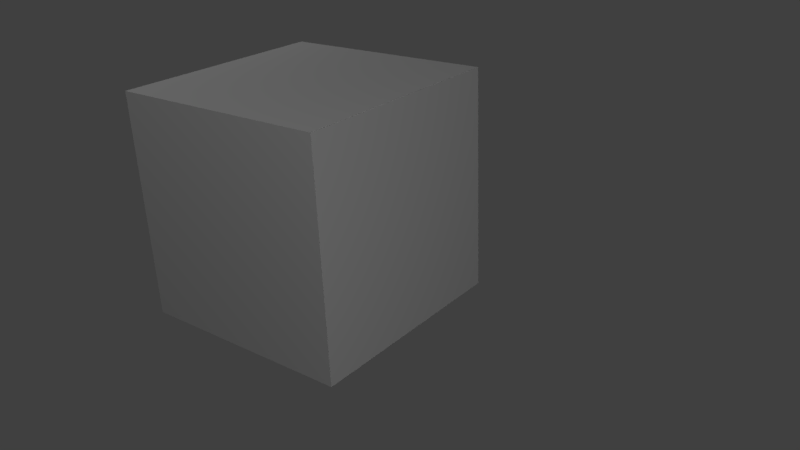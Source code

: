 # Source: Cube.blend  (saved by Blender 2.78.0; exported with 4.5.12 LTS)
import bpy
from mathutils import Matrix  # noqa: F401  (used for matrix-valued properties, if any)

bpy.ops.wm.read_factory_settings(use_empty=True)
scene = bpy.context.scene
scene.name = 'Scene'

# ---- collections
col_collection_1 = bpy.data.collections.new('Collection 1'); scene.collection.children.link(col_collection_1)

# ---- materials (node trees are filled in below, after node groups)
mat_material = bpy.data.materials.new('Material')
mat_material.alpha_threshold = 0.0
mat_material.use_transparent_shadow = False
mat_material.preview_render_type = 'CUBE'
mat_material.roughness = 0.5
mat_material.line_color = (0.0, 0.0, 0.0, 1.0)

# ---- material node trees

# ---- world
world_world = bpy.data.worlds.new('World'); scene.world = world_world
world_world.color = (0.05088, 0.05088, 0.05088)
world_world.use_sun_shadow = False
world_world.sun_shadow_jitter_overblur = 0.0
world_world.cycles.sampling_method = 'MANUAL'

# ---- cameras
cam_camera = bpy.data.cameras.new('Camera')
cam_camera.clip_end = 100.0
cam_camera.lens = 35.0
cam_camera.sensor_width = 32.0
cam_camera.sensor_height = 18.0
cam_camera.ortho_scale = 7.314
cam_camera.dof.focus_distance = 0.0
cam_camera.dof.aperture_fstop = 128.0

# ---- lights
light_point_002 = bpy.data.lights.new('Point.002', 'POINT')
light_point_002.transmission_factor = 0.0
light_point_002.energy = 100.0
light_point_002.shadow_buffer_clip_start = 0.5
light_point_002.shadow_soft_size = 0.1
light_point_002.shadow_maximum_resolution = 0.006
light_point_002.use_absolute_resolution = True
light_point_001 = bpy.data.lights.new('Point.001', 'POINT')
light_point_001.transmission_factor = 0.0
light_point_001.energy = 100.0
light_point_001.shadow_buffer_clip_start = 0.5
light_point_001.shadow_soft_size = 0.1
light_point_001.shadow_maximum_resolution = 0.006
light_point_001.use_absolute_resolution = True
light_point = bpy.data.lights.new('Point', 'POINT')
light_point.transmission_factor = 0.0
light_point.energy = 100.0
light_point.shadow_buffer_clip_start = 0.5
light_point.shadow_soft_size = 0.1
light_point.shadow_maximum_resolution = 0.006
light_point.use_absolute_resolution = True
light_lamp = bpy.data.lights.new('Lamp', 'POINT')
light_lamp.transmission_factor = 0.0
light_lamp.cutoff_distance = 30.0
light_lamp.energy = 100.0
light_lamp.shadow_buffer_clip_start = 1.001
light_lamp.shadow_soft_size = 0.1
light_lamp.shadow_maximum_resolution = 0.006
light_lamp.use_absolute_resolution = True

# ---- meshes
me_cube = bpy.data.meshes.new('Cube')
me_cube.from_pydata([(2.0, 0.975, -1.852), (2.0, -0.975, -1.852), (-2.0, -0.975, -1.852), (-2.0, 0.975, -1.852), (2.0, 0.975, 1.852), (2.0, -0.975, 1.852), (-2.0, -0.975, 1.852), (-2.0, 0.975, 1.852)], [], [(0, 1, 2, 3), (4, 7, 6, 5), (0, 4, 5, 1), (1, 5, 6, 2), (2, 6, 7, 3), (4, 0, 3, 7)])
_uv = me_cube.uv_layers.new(name='UVMap')
_uv.uv.foreach_set('vector', [0.5, 0.5, 0.5, 0.25, 0.25, 0.25, 0.25, 0.5, 0.5, 1.0, 0.25, 1.0, 0.25, 0.75, 0.5, 0.75, 0.25, 0.5, 0.25, 0.75, -2.384e-07, 0.75, 0.0, 0.5, 0.5, 0.0, 0.5, 0.25, 0.25, 0.25, 0.25, 0.0, 0.5, 0.5, 0.5, 0.75, 0.75, 0.75, 0.75, 0.5, 0.5, 0.75, 0.5, 0.5, 0.25, 0.5, 0.25, 0.75])
me_cube.materials.append(mat_material)
me_cube.use_remesh_preserve_volume = False
me_cube.use_remesh_preserve_attributes = False
me_cube.use_mirror_vertex_groups = False
me_cube.update()

# ---- objects
ob_point_002 = bpy.data.objects.new('Point.002', light_point_002)
ob_point_001 = bpy.data.objects.new('Point.001', light_point_001)
ob_point = bpy.data.objects.new('Point', light_point)
ob_cube = bpy.data.objects.new('Cube', me_cube)
ob_lamp = bpy.data.objects.new('Lamp', light_lamp)
ob_camera = bpy.data.objects.new('Camera', cam_camera)

# ---- transforms, parenting, visibility, modifiers, constraints
ob_point_002.location = (-4.632, 0.4405, -3.538)
ob_point_002.lineart.crease_threshold = 0.0
ob_point_001.location = (2.412, 5.704, 1.666)
ob_point_001.lineart.crease_threshold = 0.0
ob_point.location = (-1.203, -4.89, 3.5)
ob_point.lineart.crease_threshold = 0.0
ob_cube.location = (0.0, 0.0, 0.0)
ob_cube.scale = (0.5, 1.026, 0.54)
ob_cube.lock_rotations_4d = False
ob_cube.empty_display_type = 'ARROWS'
ob_cube.lineart.crease_threshold = 0.0
ob_lamp.location = (4.076, 1.005, 5.904)
ob_lamp.rotation_euler = (0.6503, 0.05522, 1.866)
ob_lamp.lock_rotations_4d = False
ob_lamp.empty_display_type = 'ARROWS'
ob_lamp.color = (0.0, 0.0, 0.0, 0.0)
ob_lamp.lineart.crease_threshold = 0.0
ob_camera.location = (4.93, 4.895, 2.776)
ob_camera.rotation_euler = (-5.134, 0.03713, 2.233)
ob_camera.lock_rotations_4d = False
ob_camera.empty_display_type = 'ARROWS'
ob_camera.color = (0.0, 0.0, 0.0, 0.0)
ob_camera.display_type = 'WIRE'
ob_camera.lineart.crease_threshold = 0.0

# ---- collection membership
col_collection_1.objects.link(ob_point_002)
col_collection_1.objects.link(ob_point_001)
col_collection_1.objects.link(ob_point)
col_collection_1.objects.link(ob_cube)
col_collection_1.objects.link(ob_lamp)
col_collection_1.objects.link(ob_camera)

# ---- scene / render settings (as saved in the file)
scene.camera = ob_camera
scene.frame_start = 1; scene.frame_end = 250; scene.frame_set(0)
scene.render.engine = 'BLENDER_EEVEE_NEXT'
scene.render.resolution_percentage = 50
scene.render.dither_intensity = 0.0
scene.cycles.use_denoising = False
scene.cycles.samples = 128
scene.cycles.sampling_pattern = 'TABULATED_SOBOL'
scene.cycles.light_sampling_threshold = 0.0
scene.cycles.use_adaptive_sampling = False
scene.cycles.use_light_tree = False
scene.cycles.blur_glossy = 0.0
scene.cycles.sample_clamp_indirect = 0.0
scene.view_settings.view_transform = 'Standard'
bpy.context.view_layer.update()
